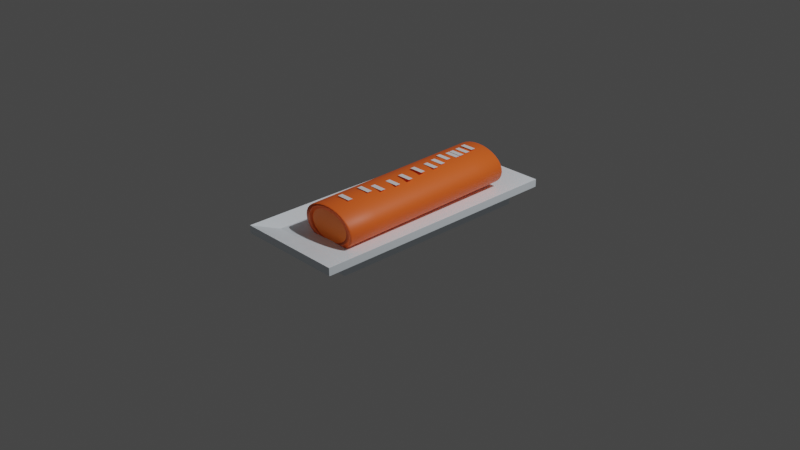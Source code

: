 # Source: ROTI_GULUNG_keju.blend  (saved by Blender 2.92.15; exported with 4.5.12 LTS)
import bpy
from mathutils import Matrix  # noqa: F401  (used for matrix-valued properties, if any)

bpy.ops.wm.read_factory_settings(use_empty=True)
scene = bpy.context.scene
scene.name = 'Scene'

# ---- collections
col_collection = bpy.data.collections.new('Collection'); scene.collection.children.link(col_collection)

# ---- materials (node trees are filled in below, after node groups)
mat_material = bpy.data.materials.new('Material')
mat_material.alpha_threshold = 0.0
mat_material.use_transparent_shadow = False
mat_material.line_color = (0.0, 0.0, 0.0, 1.0)
mat_material_001 = bpy.data.materials.new('Material.001')
mat_material_001.use_transparent_shadow = False
mat_material_002 = bpy.data.materials.new('Material.002')
mat_material_002.use_transparent_shadow = False

# ---- material node trees
mat_material.use_nodes = True; mat_material.node_tree.nodes.clear()
_N = mat_material.node_tree.nodes; _L = mat_material.node_tree.links
n0 = _N.new('ShaderNodeOutputMaterial'); n0.name = 'Material Output'; n0.location = (300, 300)
n1 = _N.new('ShaderNodeBsdfPrincipled'); n1.name = 'Principled BSDF'; n1.location = (10, 300)
n1.distribution = 'GGX'
n1.subsurface_method = 'BURLEY'
n1.inputs[0].default_value = (0.8645, 0.9386, 1.0, 1.0)
n1.inputs[2].default_value = 0.4
n1.inputs[3].default_value = 1.45
n1.inputs[27].default_value = (0.0, 0.0, 0.0, 1.0)
n1.inputs[28].default_value = 1.0
_L.new(n1.outputs[0], n0.inputs[0])
n0.is_active_output = True
mat_material_001.use_nodes = True; mat_material_001.node_tree.nodes.clear()
_N = mat_material_001.node_tree.nodes; _L = mat_material_001.node_tree.links
n0 = _N.new('ShaderNodeOutputMaterial'); n0.name = 'Material Output'; n0.location = (300, 300)
n1 = _N.new('ShaderNodeBsdfPrincipled'); n1.name = 'Principled BSDF'; n1.location = (10, 300)
n1.distribution = 'GGX'
n1.subsurface_method = 'RANDOM_WALK_SKIN'
n1.inputs[0].default_value = (1.0, 0.1889, 0.002396, 1.0)
n1.inputs[3].default_value = 1.45
n1.inputs[27].default_value = (0.0, 0.0, 0.0, 1.0)
n1.inputs[28].default_value = 1.0
_L.new(n1.outputs[0], n0.inputs[0])
n0.is_active_output = True
mat_material_002.use_nodes = True; mat_material_002.node_tree.nodes.clear()
_N = mat_material_002.node_tree.nodes; _L = mat_material_002.node_tree.links
n0 = _N.new('ShaderNodeBsdfPrincipled'); n0.name = 'Principled BSDF'; n0.location = (10, 300)
n0.distribution = 'GGX'
n0.subsurface_method = 'RANDOM_WALK_SKIN'
n0.inputs[0].default_value = (1.0, 0.1459, 0.01907, 1.0)
n0.inputs[3].default_value = 1.45
n0.inputs[27].default_value = (0.0, 0.0, 0.0, 1.0)
n0.inputs[28].default_value = 1.0
n1 = _N.new('ShaderNodeOutputMaterial'); n1.name = 'Material Output'; n1.location = (300, 300)
_L.new(n0.outputs[0], n1.inputs[0])
n1.is_active_output = True

# ---- world
world_world = bpy.data.worlds.new('World'); scene.world = world_world
world_world.use_nodes = True; world_world.node_tree.nodes.clear()
_N = world_world.node_tree.nodes; _L = world_world.node_tree.links
n0 = _N.new('ShaderNodeOutputWorld'); n0.name = 'World Output'; n0.location = (300, 300)
n1 = _N.new('ShaderNodeBackground'); n1.name = 'Background'; n1.location = (10, 300)
n1.inputs[0].default_value = (0.05088, 0.05088, 0.05088, 1.0)
_L.new(n1.outputs[0], n0.inputs[0])
n0.is_active_output = True
world_world.color = (0.05088, 0.05088, 0.05088)
world_world.use_sun_shadow = False
world_world.sun_shadow_jitter_overblur = 0.0

# ---- cameras
cam_camera = bpy.data.cameras.new('Camera')
cam_camera.clip_end = 100.0
cam_camera.ortho_scale = 7.314

# ---- lights
light_light = bpy.data.lights.new('Light', 'POINT')
light_light.transmission_factor = 0.0
light_light.energy = 1000.0
light_light.shadow_soft_size = 0.1
light_light.shadow_maximum_resolution = 0.006
light_light.use_absolute_resolution = True

# ---- meshes
me_cube = bpy.data.meshes.new('Cube')
me_cube.from_pydata([(1.0, 1.0, 1.0), (1.0, 1.0, -1.0), (1.0, -1.0, 1.0), (1.0, -1.0, -1.0), (-1.0, 1.0, 1.0), (-1.0, 1.0, -1.0), (-1.0, -1.0, 1.0), (-1.0, -1.0, -1.0), (1.0, -1.0, 2.742), (-1.0, -1.0, 2.742), (1.0, 1.0, 2.742), (-1.0, 1.0, 2.742), (1.243, -1.243, 2.86), (-1.243, -1.243, 2.86), (1.243, 1.243, 2.86), (-1.243, 1.243, 2.86), (1.243, -1.243, 5.026), (-1.243, -1.243, 5.026), (1.243, 1.243, 5.026), (-1.243, 1.243, 5.026)], [], [(8, 9, 17, 16), (3, 2, 6, 7), (7, 6, 4, 5), (5, 1, 3, 7), (1, 0, 2, 3), (5, 4, 0, 1), (10, 11, 9, 8), (9, 11, 19, 17), (2, 0, 14, 12), (4, 6, 13, 15), (15, 13, 17, 19), (12, 14, 18, 16), (14, 15, 19, 18), (13, 12, 16, 17), (0, 4, 15, 14), (6, 2, 12, 13), (11, 10, 18, 19), (10, 8, 16, 18)])
_uv = me_cube.uv_layers.new(name='UVMap')
_uv.uv.foreach_set('vector', [0.625, 0.75, 0.875, 0.75, 0.875, 0.75, 0.625, 0.75, 0.375, 0.75, 0.625, 0.75, 0.625, 1.0, 0.375, 1.0, 0.375, 0.0, 0.625, 0.0, 0.625, 0.25, 0.375, 0.25, 0.125, 0.5, 0.375, 0.5, 0.375, 0.75, 0.125, 0.75, 0.375, 0.5, 0.625, 0.5, 0.625, 0.75, 0.375, 0.75, 0.375, 0.25, 0.625, 0.25, 0.625, 0.5, 0.375, 0.5, 0.625, 0.5, 0.875, 0.5, 0.875, 0.75, 0.625, 0.75, 0.875, 0.75, 0.875, 0.5, 0.875, 0.5, 0.875, 0.75, 0.625, 0.75, 0.625, 0.5, 0.625, 0.5, 0.625, 0.75, 0.625, 0.25, 0.625, 0.0, 0.625, 0.0, 0.625, 0.25, 0.625, 0.25, 0.625, 0.0, 0.625, 0.0, 0.625, 0.25, 0.625, 0.75, 0.625, 0.5, 0.625, 0.5, 0.625, 0.75, 0.625, 0.5, 0.625, 0.25, 0.625, 0.25, 0.625, 0.5, 0.625, 1.0, 0.625, 0.75, 0.625, 0.75, 0.625, 1.0, 0.625, 0.5, 0.625, 0.25, 0.625, 0.25, 0.625, 0.5, 0.625, 1.0, 0.625, 0.75, 0.625, 0.75, 0.625, 1.0, 0.875, 0.5, 0.625, 0.5, 0.625, 0.5, 0.875, 0.5, 0.625, 0.5, 0.625, 0.75, 0.625, 0.75, 0.625, 0.5])
me_cube.materials.append(mat_material)
me_cube.use_remesh_preserve_volume = False
me_cube.use_remesh_preserve_attributes = False
me_cube.use_mirror_vertex_groups = False
me_cube.update()
me_cylinder_002 = bpy.data.meshes.new('Cylinder.002')
me_cylinder_002.from_pydata([(-0.003015, 1.008, -1.387), (-0.003015, 1.008, 0.6127), (0.1921, 0.9889, -1.387), (0.1921, 0.9889, 0.6127), (0.3797, 0.9319, -1.387), (0.3797, 0.9319, 0.6127), (0.5526, 0.8395, -1.387), (0.5526, 0.8395, 0.6127), (0.7041, 0.7152, -1.387), (0.7041, 0.7152, 0.6127), (0.8285, 0.5636, -1.387), (0.8285, 0.5636, 0.6127), (0.9209, 0.3908, -1.387), (0.9209, 0.3908, 0.6127), (0.9778, 0.2032, -1.387), (0.9778, 0.2032, 0.6127), (0.997, 0.008067, -1.387), (0.997, 0.008067, 0.6127), (0.9778, -0.187, -1.387), (0.9778, -0.187, 0.6127), (0.9209, -0.3746, -1.387), (0.9209, -0.3746, 0.6127), (0.8285, -0.5475, -1.387), (0.8285, -0.5475, 0.6127), (0.7041, -0.699, -1.387), (0.7041, -0.699, 0.6127), (0.5526, -0.8234, -1.387), (0.5526, -0.8234, 0.6127), (0.3797, -0.9158, -1.387), (0.3797, -0.9158, 0.6127), (0.1921, -0.9727, -1.387), (0.1921, -0.9727, 0.6127), (-0.003015, -0.9919, -1.387), (-0.003015, -0.9919, 0.6127), (-0.1981, -0.9727, -1.387), (-0.1981, -0.9727, 0.6127), (-0.3857, -0.9158, -1.387), (-0.3857, -0.9158, 0.6127), (-0.5586, -0.8234, -1.387), (-0.5586, -0.8234, 0.6127), (-0.7101, -0.699, -1.387), (-0.7101, -0.699, 0.6127), (-0.8345, -0.5475, -1.387), (-0.8345, -0.5475, 0.6127), (-0.9269, -0.3746, -1.387), (-0.9269, -0.3746, 0.6127), (-0.9838, -0.187, -1.387), (-0.9838, -0.187, 0.6127), (-1.003, 0.008067, -1.387), (-1.003, 0.008067, 0.6127), (-0.9838, 0.2032, -1.387), (-0.9838, 0.2032, 0.6127), (-0.9269, 0.3908, -1.387), (-0.9269, 0.3908, 0.6127), (-0.8345, 0.5636, -1.387), (-0.8345, 0.5636, 0.6127), (-0.7101, 0.7152, -1.387), (-0.7101, 0.7152, 0.6127), (-0.5586, 0.8395, -1.387), (-0.5586, 0.8395, 0.6127), (-0.3857, 0.9319, -1.387), (-0.3857, 0.9319, 0.6127), (-0.1981, 0.9889, -1.387), (-0.1981, 0.9889, 0.6127)], [], [(0, 1, 3, 2), (2, 3, 5, 4), (4, 5, 7, 6), (6, 7, 9, 8), (8, 9, 11, 10), (10, 11, 13, 12), (12, 13, 15, 14), (14, 15, 17, 16), (16, 17, 19, 18), (18, 19, 21, 20), (20, 21, 23, 22), (22, 23, 25, 24), (24, 25, 27, 26), (26, 27, 29, 28), (28, 29, 31, 30), (30, 31, 33, 32), (32, 33, 35, 34), (34, 35, 37, 36), (36, 37, 39, 38), (38, 39, 41, 40), (40, 41, 43, 42), (42, 43, 45, 44), (44, 45, 47, 46), (46, 47, 49, 48), (48, 49, 51, 50), (50, 51, 53, 52), (52, 53, 55, 54), (54, 55, 57, 56), (56, 57, 59, 58), (58, 59, 61, 60), (3, 1, 63, 61, 59, 57, 55, 53, 51, 49, 47, 45, 43, 41, 39, 37, 35, 33, 31, 29, 27, 25, 23, 21, 19, 17, 15, 13, 11, 9, 7, 5), (60, 61, 63, 62), (62, 63, 1, 0), (0, 2, 4, 6, 8, 10, 12, 14, 16, 18, 20, 22, 24, 26, 28, 30, 32, 34, 36, 38, 40, 42, 44, 46, 48, 50, 52, 54, 56, 58, 60, 62)])
_uv = me_cylinder_002.uv_layers.new(name='UVMap')
_uv.uv.foreach_set('vector', [1.0, 0.5, 1.0, 1.0, 0.9688, 1.0, 0.9688, 0.5, 0.9688, 0.5, 0.9688, 1.0, 0.9375, 1.0, 0.9375, 0.5, 0.9375, 0.5, 0.9375, 1.0, 0.9062, 1.0, 0.9062, 0.5, 0.9062, 0.5, 0.9062, 1.0, 0.875, 1.0, 0.875, 0.5, 0.875, 0.5, 0.875, 1.0, 0.8438, 1.0, 0.8438, 0.5, 0.8438, 0.5, 0.8438, 1.0, 0.8125, 1.0, 0.8125, 0.5, 0.8125, 0.5, 0.8125, 1.0, 0.7812, 1.0, 0.7812, 0.5, 0.7812, 0.5, 0.7812, 1.0, 0.75, 1.0, 0.75, 0.5, 0.75, 0.5, 0.75, 1.0, 0.7188, 1.0, 0.7188, 0.5, 0.7188, 0.5, 0.7188, 1.0, 0.6875, 1.0, 0.6875, 0.5, 0.6875, 0.5, 0.6875, 1.0, 0.6562, 1.0, 0.6562, 0.5, 0.6562, 0.5, 0.6562, 1.0, 0.625, 1.0, 0.625, 0.5, 0.625, 0.5, 0.625, 1.0, 0.5938, 1.0, 0.5938, 0.5, 0.5938, 0.5, 0.5938, 1.0, 0.5625, 1.0, 0.5625, 0.5, 0.5625, 0.5, 0.5625, 1.0, 0.5312, 1.0, 0.5312, 0.5, 0.5312, 0.5, 0.5312, 1.0, 0.5, 1.0, 0.5, 0.5, 0.5, 0.5, 0.5, 1.0, 0.4688, 1.0, 0.4688, 0.5, 0.4688, 0.5, 0.4688, 1.0, 0.4375, 1.0, 0.4375, 0.5, 0.4375, 0.5, 0.4375, 1.0, 0.4062, 1.0, 0.4062, 0.5, 0.4062, 0.5, 0.4062, 1.0, 0.375, 1.0, 0.375, 0.5, 0.375, 0.5, 0.375, 1.0, 0.3438, 1.0, 0.3438, 0.5, 0.3438, 0.5, 0.3438, 1.0, 0.3125, 1.0, 0.3125, 0.5, 0.3125, 0.5, 0.3125, 1.0, 0.2812, 1.0, 0.2812, 0.5, 0.2812, 0.5, 0.2812, 1.0, 0.25, 1.0, 0.25, 0.5, 0.25, 0.5, 0.25, 1.0, 0.2188, 1.0, 0.2188, 0.5, 0.2188, 0.5, 0.2188, 1.0, 0.1875, 1.0, 0.1875, 0.5, 0.1875, 0.5, 0.1875, 1.0, 0.1562, 1.0, 0.1562, 0.5, 0.1562, 0.5, 0.1562, 1.0, 0.125, 1.0, 0.125, 0.5, 0.125, 0.5, 0.125, 1.0, 0.09375, 1.0, 0.09375, 0.5, 0.09375, 0.5, 0.09375, 1.0, 0.0625, 1.0, 0.0625, 0.5, 0.2968, 0.4854, 0.25, 0.49, 0.2032, 0.4854, 0.1582, 0.4717, 0.1167, 0.4496, 0.08029, 0.4197, 0.05045, 0.3833, 0.02827, 0.3418, 0.01461, 0.2968, 0.01, 0.25, 0.01461, 0.2032, 0.02827, 0.1582, 0.05045, 0.1167, 0.08029, 0.08029, 0.1167, 0.05045, 0.1582, 0.02827, 0.2032, 0.01461, 0.25, 0.01, 0.2968, 0.01461, 0.3418, 0.02827, 0.3833, 0.05045, 0.4197, 0.08029, 0.4496, 0.1167, 0.4717, 0.1582, 0.4854, 0.2032, 0.49, 0.25, 0.4854, 0.2968, 0.4717, 0.3418, 0.4496, 0.3833, 0.4197, 0.4197, 0.3833, 0.4496, 0.3418, 0.4717, 0.0625, 0.5, 0.0625, 1.0, 0.03125, 1.0, 0.03125, 0.5, 0.03125, 0.5, 0.03125, 1.0, 0.0, 1.0, 0.0, 0.5, 0.75, 0.49, 0.7968, 0.4854, 0.8418, 0.4717, 0.8833, 0.4496, 0.9197, 0.4197, 0.9496, 0.3833, 0.9717, 0.3418, 0.9854, 0.2968, 0.99, 0.25, 0.9854, 0.2032, 0.9717, 0.1582, 0.9496, 0.1167, 0.9197, 0.08029, 0.8833, 0.05045, 0.8418, 0.02827, 0.7968, 0.01461, 0.75, 0.01, 0.7032, 0.01461, 0.6582, 0.02827, 0.6167, 0.05045, 0.5803, 0.08029, 0.5504, 0.1167, 0.5283, 0.1582, 0.5146, 0.2032, 0.51, 0.25, 0.5146, 0.2968, 0.5283, 0.3418, 0.5504, 0.3833, 0.5803, 0.4197, 0.6167, 0.4496, 0.6582, 0.4717, 0.7032, 0.4854])
me_cylinder_002.materials.append(mat_material_001)
me_cylinder_002.use_remesh_fix_poles = True
me_cylinder_002.use_remesh_preserve_attributes = False
me_cylinder_002.update()
me_cylinder_003 = bpy.data.meshes.new('Cylinder.003')
me_cylinder_003.from_pydata([(0.0, 1.0, -1.0), (0.0, 1.0, 1.0), (0.1951, 0.9808, -1.0), (0.1951, 0.9808, 1.0), (0.3827, 0.9239, -1.0), (0.3827, 0.9239, 1.0), (0.5556, 0.8315, -1.0), (0.5556, 0.8315, 1.0), (0.7071, 0.7071, -1.0), (0.7071, 0.7071, 1.0), (0.8315, 0.5556, -1.0), (0.8315, 0.5556, 1.0), (0.9239, 0.3827, -1.0), (0.9239, 0.3827, 1.0), (0.9808, 0.1951, -1.0), (0.9808, 0.1951, 1.0), (1.0, -4.371e-08, -1.0), (1.0, -4.371e-08, 1.0), (0.9808, -0.1951, -1.0), (0.9808, -0.1951, 1.0), (0.9239, -0.3827, -1.0), (0.9239, -0.3827, 1.0), (0.8315, -0.5556, -1.0), (0.8315, -0.5556, 1.0), (0.7071, -0.7071, -1.0), (0.7071, -0.7071, 1.0), (0.5556, -0.8315, -1.0), (0.5556, -0.8315, 1.0), (0.3827, -0.9239, -1.0), (0.3827, -0.9239, 1.0), (0.1951, -0.9808, -1.0), (0.1951, -0.9808, 1.0), (-8.742e-08, -1.0, -1.0), (-8.742e-08, -1.0, 1.0), (-0.1951, -0.9808, -1.0), (-0.1951, -0.9808, 1.0), (-0.3827, -0.9239, -1.0), (-0.3827, -0.9239, 1.0), (-0.5556, -0.8315, -1.0), (-0.5556, -0.8315, 1.0), (-0.7071, -0.7071, -1.0), (-0.7071, -0.7071, 1.0), (-0.8315, -0.5556, -1.0), (-0.8315, -0.5556, 1.0), (-0.9239, -0.3827, -1.0), (-0.9239, -0.3827, 1.0), (-0.9808, -0.1951, -1.0), (-0.9808, -0.1951, 1.0), (-1.0, 1.192e-08, -1.0), (-1.0, 1.192e-08, 1.0), (-0.9808, 0.1951, -1.0), (-0.9808, 0.1951, 1.0), (-0.9239, 0.3827, -1.0), (-0.9239, 0.3827, 1.0), (-0.8315, 0.5556, -1.0), (-0.8315, 0.5556, 1.0), (-0.7071, 0.7071, -1.0), (-0.7071, 0.7071, 1.0), (-0.5556, 0.8315, -1.0), (-0.5556, 0.8315, 1.0), (-0.3827, 0.9239, -1.0), (-0.3827, 0.9239, 1.0), (-0.1951, 0.9808, -1.0), (-0.1951, 0.9808, 1.0), (0.0, 1.0, -0.6662), (0.0, 1.0, -0.3329), (0.0, 1.0, 0.00045), (0.0, 1.0, 0.3338), (0.0, 1.0, 0.6671), (0.1951, 0.9808, 0.6671), (0.1951, 0.9808, 0.3338), (0.1951, 0.9808, 0.00045), (0.1951, 0.9808, -0.3329), (0.1951, 0.9808, -0.6662), (0.3827, 0.9239, 0.6671), (0.3827, 0.9239, 0.3338), (0.3827, 0.9239, 0.00045), (0.3827, 0.9239, -0.3329), (0.3827, 0.9239, -0.6662), (0.5556, 0.8315, 0.6671), (0.5556, 0.8315, 0.3338), (0.5556, 0.8315, 0.00045), (0.5556, 0.8315, -0.3329), (0.5556, 0.8315, -0.6662), (0.7071, 0.7071, 0.6671), (0.7071, 0.7071, 0.3338), (0.7071, 0.7071, 0.00045), (0.7071, 0.7071, -0.3329), (0.7071, 0.7071, -0.6662), (0.8315, 0.5556, 0.6671), (0.8315, 0.5556, 0.3338), (0.8315, 0.5556, 0.00045), (0.8315, 0.5556, -0.3329), (0.8315, 0.5556, -0.6662), (0.9239, 0.3827, 0.6671), (0.9239, 0.3827, 0.3338), (0.9239, 0.3827, 0.00045), (0.9239, 0.3827, -0.3329), (0.9239, 0.3827, -0.6662), (0.9808, 0.1951, 0.6671), (0.9808, 0.1951, 0.3338), (0.9808, 0.1951, 0.00045), (0.9808, 0.1951, -0.3329), (0.9808, 0.1951, -0.6662), (1.0, -4.371e-08, 0.6671), (1.0, -4.371e-08, 0.3338), (1.0, -4.371e-08, 0.00045), (1.0, -4.371e-08, -0.3329), (1.0, -4.371e-08, -0.6662), (0.9808, -0.1951, 0.6671), (0.9808, -0.1951, 0.3338), (0.9808, -0.1951, 0.00045), (0.9808, -0.1951, -0.3329), (0.9808, -0.1951, -0.6662), (0.9239, -0.3827, 0.6671), (0.9239, -0.3827, 0.3338), (0.9239, -0.3827, 0.00045), (0.9239, -0.3827, -0.3329), (0.9239, -0.3827, -0.6662), (0.8315, -0.5556, 0.6671), (0.8315, -0.5556, 0.3338), (0.8315, -0.5556, 0.00045), (0.8315, -0.5556, -0.3329), (0.8315, -0.5556, -0.6662), (0.7071, -0.7071, 0.6671), (0.7071, -0.7071, 0.3338), (0.7071, -0.7071, 0.00045), (0.7071, -0.7071, -0.3329), (0.7071, -0.7071, -0.6662), (0.5556, -0.8315, 0.6671), (0.5556, -0.8315, 0.3338), (0.5556, -0.8315, 0.00045), (0.5556, -0.8315, -0.3329), (0.5556, -0.8315, -0.6662), (0.3827, -0.9239, 0.6671), (0.3827, -0.9239, 0.3338), (0.3827, -0.9239, 0.00045), (0.3827, -0.9239, -0.3329), (0.3827, -0.9239, -0.6662), (0.1951, -0.9808, 0.6671), (0.1951, -0.9808, 0.3338), (0.1951, -0.9808, 0.00045), (0.1951, -0.9808, -0.3329), (0.1951, -0.9808, -0.6662), (-8.742e-08, -1.0, 0.6671), (-8.742e-08, -1.0, 0.3338), (-8.742e-08, -1.0, 0.00045), (-8.742e-08, -1.0, -0.3329), (-8.742e-08, -1.0, -0.6662), (-0.1951, -0.9808, 0.6671), (-0.1951, -0.9808, 0.3338), (-0.1951, -0.9808, 0.00045), (-0.1951, -0.9808, -0.3329), (-0.1951, -0.9808, -0.6662), (-0.3827, -0.9239, 0.6671), (-0.3827, -0.9239, 0.3338), (-0.3827, -0.9239, 0.00045), (-0.3827, -0.9239, -0.3329), (-0.3827, -0.9239, -0.6662), (-0.5556, -0.8315, 0.6671), (-0.5556, -0.8315, 0.3338), (-0.5556, -0.8315, 0.00045), (-0.5556, -0.8315, -0.3329), (-0.5556, -0.8315, -0.6662), (-0.7071, -0.7071, 0.6671), (-0.7071, -0.7071, 0.3338), (-0.7071, -0.7071, 0.00045), (-0.7071, -0.7071, -0.3329), (-0.7071, -0.7071, -0.6662), (-0.8315, -0.5556, 0.6671), (-0.8315, -0.5556, 0.3338), (-0.8315, -0.5556, 0.00045), (-0.8315, -0.5556, -0.3329), (-0.8315, -0.5556, -0.6662), (-0.9239, -0.3827, 0.6671), (-0.9239, -0.3827, 0.3338), (-0.9239, -0.3827, 0.00045), (-0.9239, -0.3827, -0.3329), (-0.9239, -0.3827, -0.6662), (-0.9808, -0.1951, 0.6671), (-0.9808, -0.1951, 0.3338), (-0.9808, -0.1951, 0.00045), (-0.9808, -0.1951, -0.3329), (-0.9808, -0.1951, -0.6662), (-1.0, 1.192e-08, 0.6671), (-1.0, 1.192e-08, 0.3338), (-1.0, 1.192e-08, 0.00045), (-1.0, 1.192e-08, -0.3329), (-1.0, 1.192e-08, -0.6662), (-0.9808, 0.1951, 0.6671), (-0.9808, 0.1951, 0.3338), (-0.9808, 0.1951, 0.00045), (-0.9808, 0.1951, -0.3329), (-0.9808, 0.1951, -0.6662), (-0.9239, 0.3827, 0.6671), (-0.9239, 0.3827, 0.3338), (-0.9239, 0.3827, 0.00045), (-0.9239, 0.3827, -0.3329), (-0.9239, 0.3827, -0.6662), (-0.8315, 0.5556, 0.6671), (-0.8315, 0.5556, 0.3338), (-0.8315, 0.5556, 0.00045), (-0.8315, 0.5556, -0.3329), (-0.8315, 0.5556, -0.6662), (-0.7071, 0.7071, 0.6671), (-0.7071, 0.7071, 0.3338), (-0.7071, 0.7071, 0.00045), (-0.7071, 0.7071, -0.3329), (-0.7071, 0.7071, -0.6662), (-0.5556, 0.8315, 0.6671), (-0.5556, 0.8315, 0.3338), (-0.5556, 0.8315, 0.00045), (-0.5556, 0.8315, -0.3329), (-0.5556, 0.8315, -0.6662), (-0.3827, 0.9239, 0.6671), (-0.3827, 0.9239, 0.3338), (-0.3827, 0.9239, 0.00045), (-0.3827, 0.9239, -0.3329), (-0.3827, 0.9239, -0.6662), (-0.1951, 0.9808, 0.6671), (-0.1951, 0.9808, 0.3338), (-0.1951, 0.9808, 0.00045), (-0.1951, 0.9808, -0.3329), (-0.1951, 0.9808, -0.6662)], [], [(68, 1, 3, 69), (69, 3, 5, 74), (74, 5, 7, 79), (79, 7, 9, 84), (84, 9, 11, 89), (89, 11, 13, 94), (94, 13, 15, 99), (99, 15, 17, 104), (104, 17, 19, 109), (109, 19, 21, 114), (114, 21, 23, 119), (119, 23, 25, 124), (124, 25, 27, 129), (129, 27, 29, 134), (134, 29, 31, 139), (139, 31, 33, 144), (144, 33, 35, 149), (149, 35, 37, 154), (154, 37, 39, 159), (159, 39, 41, 164), (164, 41, 43, 169), (169, 43, 45, 174), (174, 45, 47, 179), (179, 47, 49, 184), (184, 49, 51, 189), (189, 51, 53, 194), (194, 53, 55, 199), (199, 55, 57, 204), (204, 57, 59, 209), (209, 59, 61, 214), (214, 61, 63, 219), (219, 63, 1, 68), (62, 223, 64, 0), (223, 222, 65, 64), (222, 221, 66, 65), (221, 220, 67, 66), (220, 219, 68, 67), (60, 218, 223, 62), (218, 217, 222, 223), (217, 216, 221, 222), (216, 215, 220, 221), (215, 214, 219, 220), (58, 213, 218, 60), (213, 212, 217, 218), (212, 211, 216, 217), (211, 210, 215, 216), (210, 209, 214, 215), (56, 208, 213, 58), (208, 207, 212, 213), (207, 206, 211, 212), (206, 205, 210, 211), (205, 204, 209, 210), (54, 203, 208, 56), (203, 202, 207, 208), (202, 201, 206, 207), (201, 200, 205, 206), (200, 199, 204, 205), (52, 198, 203, 54), (198, 197, 202, 203), (197, 196, 201, 202), (196, 195, 200, 201), (195, 194, 199, 200), (50, 193, 198, 52), (193, 192, 197, 198), (192, 191, 196, 197), (191, 190, 195, 196), (190, 189, 194, 195), (48, 188, 193, 50), (188, 187, 192, 193), (187, 186, 191, 192), (186, 185, 190, 191), (185, 184, 189, 190), (46, 183, 188, 48), (183, 182, 187, 188), (182, 181, 186, 187), (181, 180, 185, 186), (180, 179, 184, 185), (44, 178, 183, 46), (178, 177, 182, 183), (177, 176, 181, 182), (176, 175, 180, 181), (175, 174, 179, 180), (42, 173, 178, 44), (173, 172, 177, 178), (172, 171, 176, 177), (171, 170, 175, 176), (170, 169, 174, 175), (40, 168, 173, 42), (168, 167, 172, 173), (167, 166, 171, 172), (166, 165, 170, 171), (165, 164, 169, 170), (38, 163, 168, 40), (163, 162, 167, 168), (162, 161, 166, 167), (161, 160, 165, 166), (160, 159, 164, 165), (36, 158, 163, 38), (158, 157, 162, 163), (157, 156, 161, 162), (156, 155, 160, 161), (155, 154, 159, 160), (34, 153, 158, 36), (153, 152, 157, 158), (152, 151, 156, 157), (151, 150, 155, 156), (150, 149, 154, 155), (32, 148, 153, 34), (148, 147, 152, 153), (147, 146, 151, 152), (146, 145, 150, 151), (145, 144, 149, 150), (30, 143, 148, 32), (143, 142, 147, 148), (142, 141, 146, 147), (141, 140, 145, 146), (140, 139, 144, 145), (28, 138, 143, 30), (138, 137, 142, 143), (137, 136, 141, 142), (136, 135, 140, 141), (135, 134, 139, 140), (26, 133, 138, 28), (133, 132, 137, 138), (132, 131, 136, 137), (131, 130, 135, 136), (130, 129, 134, 135), (24, 128, 133, 26), (128, 127, 132, 133), (127, 126, 131, 132), (126, 125, 130, 131), (125, 124, 129, 130), (22, 123, 128, 24), (123, 122, 127, 128), (122, 121, 126, 127), (121, 120, 125, 126), (120, 119, 124, 125), (20, 118, 123, 22), (118, 117, 122, 123), (117, 116, 121, 122), (116, 115, 120, 121), (115, 114, 119, 120), (18, 113, 118, 20), (113, 112, 117, 118), (112, 111, 116, 117), (111, 110, 115, 116), (110, 109, 114, 115), (16, 108, 113, 18), (108, 107, 112, 113), (107, 106, 111, 112), (106, 105, 110, 111), (105, 104, 109, 110), (14, 103, 108, 16), (103, 102, 107, 108), (102, 101, 106, 107), (101, 100, 105, 106), (100, 99, 104, 105), (12, 98, 103, 14), (98, 97, 102, 103), (97, 96, 101, 102), (96, 95, 100, 101), (95, 94, 99, 100), (10, 93, 98, 12), (93, 92, 97, 98), (92, 91, 96, 97), (91, 90, 95, 96), (90, 89, 94, 95), (8, 88, 93, 10), (88, 87, 92, 93), (87, 86, 91, 92), (86, 85, 90, 91), (85, 84, 89, 90), (6, 83, 88, 8), (83, 82, 87, 88), (82, 81, 86, 87), (81, 80, 85, 86), (80, 79, 84, 85), (4, 78, 83, 6), (78, 77, 82, 83), (77, 76, 81, 82), (76, 75, 80, 81), (75, 74, 79, 80), (2, 73, 78, 4), (73, 72, 77, 78), (72, 71, 76, 77), (71, 70, 75, 76), (70, 69, 74, 75), (0, 64, 73, 2), (64, 65, 72, 73), (65, 66, 71, 72), (66, 67, 70, 71), (67, 68, 69, 70)])
me_cylinder_003.polygons.foreach_set('use_smooth', [True] * 192)
_uv = me_cylinder_003.uv_layers.new(name='UVMap')
_uv.uv.foreach_set('vector', [1.0, 0.9168, 1.0, 1.0, 0.9688, 1.0, 0.9688, 0.9168, 0.9688, 0.9168, 0.9688, 1.0, 0.9375, 1.0, 0.9375, 0.9168, 0.9375, 0.9168, 0.9375, 1.0, 0.9062, 1.0, 0.9062, 0.9168, 0.9062, 0.9168, 0.9062, 1.0, 0.875, 1.0, 0.875, 0.9168, 0.875, 0.9168, 0.875, 1.0, 0.8438, 1.0, 0.8438, 0.9168, 0.8438, 0.9168, 0.8438, 1.0, 0.8125, 1.0, 0.8125, 0.9168, 0.8125, 0.9168, 0.8125, 1.0, 0.7812, 1.0, 0.7812, 0.9168, 0.7812, 0.9168, 0.7812, 1.0, 0.75, 1.0, 0.75, 0.9168, 0.75, 0.9168, 0.75, 1.0, 0.7188, 1.0, 0.7188, 0.9168, 0.7188, 0.9168, 0.7188, 1.0, 0.6875, 1.0, 0.6875, 0.9168, 0.6875, 0.9168, 0.6875, 1.0, 0.6562, 1.0, 0.6562, 0.9168, 0.6562, 0.9168, 0.6562, 1.0, 0.625, 1.0, 0.625, 0.9168, 0.625, 0.9168, 0.625, 1.0, 0.5938, 1.0, 0.5938, 0.9168, 0.5938, 0.9168, 0.5938, 1.0, 0.5625, 1.0, 0.5625, 0.9168, 0.5625, 0.9168, 0.5625, 1.0, 0.5312, 1.0, 0.5312, 0.9168, 0.5312, 0.9168, 0.5312, 1.0, 0.5, 1.0, 0.5, 0.9168, 0.5, 0.9168, 0.5, 1.0, 0.4688, 1.0, 0.4688, 0.9168, 0.4688, 0.9168, 0.4688, 1.0, 0.4375, 1.0, 0.4375, 0.9168, 0.4375, 0.9168, 0.4375, 1.0, 0.4062, 1.0, 0.4062, 0.9168, 0.4062, 0.9168, 0.4062, 1.0, 0.375, 1.0, 0.375, 0.9168, 0.375, 0.9168, 0.375, 1.0, 0.3438, 1.0, 0.3437, 0.9168, 0.3437, 0.9168, 0.3438, 1.0, 0.3125, 1.0, 0.3125, 0.9168, 0.3125, 0.9168, 0.3125, 1.0, 0.2812, 1.0, 0.2812, 0.9168, 0.2812, 0.9168, 0.2812, 1.0, 0.25, 1.0, 0.25, 0.9168, 0.25, 0.9168, 0.25, 1.0, 0.2188, 1.0, 0.2188, 0.9168, 0.2188, 0.9168, 0.2188, 1.0, 0.1875, 1.0, 0.1875, 0.9168, 0.1875, 0.9168, 0.1875, 1.0, 0.1562, 1.0, 0.1562, 0.9168, 0.1562, 0.9168, 0.1562, 1.0, 0.125, 1.0, 0.125, 0.9168, 0.125, 0.9168, 0.125, 1.0, 0.09375, 1.0, 0.09375, 0.9168, 0.09375, 0.9168, 0.09375, 1.0, 0.0625, 1.0, 0.0625, 0.9168, 0.0625, 0.9168, 0.0625, 1.0, 0.03125, 1.0, 0.03125, 0.9168, 0.03125, 0.9168, 0.03125, 1.0, 0.0, 1.0, 0.0, 0.9168, 0.03125, 0.5, 0.03125, 0.5834, 0.0, 0.5834, 0.0, 0.5, 0.03125, 0.5834, 0.03125, 0.6668, 0.0, 0.6668, 0.0, 0.5834, 0.03125, 0.6668, 0.03125, 0.7501, 0.0, 0.7501, 0.0, 0.6668, 0.03125, 0.7501, 0.03125, 0.8334, 0.0, 0.8334, 0.0, 0.7501, 0.03125, 0.8334, 0.03125, 0.9168, 0.0, 0.9168, 0.0, 0.8334, 0.0625, 0.5, 0.0625, 0.5834, 0.03125, 0.5834, 0.03125, 0.5, 0.0625, 0.5834, 0.0625, 0.6668, 0.03125, 0.6668, 0.03125, 0.5834, 0.0625, 0.6668, 0.0625, 0.7501, 0.03125, 0.7501, 0.03125, 0.6668, 0.0625, 0.7501, 0.0625, 0.8334, 0.03125, 0.8334, 0.03125, 0.7501, 0.0625, 0.8334, 0.0625, 0.9168, 0.03125, 0.9168, 0.03125, 0.8334, 0.09375, 0.5, 0.09375, 0.5834, 0.0625, 0.5834, 0.0625, 0.5, 0.09375, 0.5834, 0.09375, 0.6668, 0.0625, 0.6668, 0.0625, 0.5834, 0.09375, 0.6668, 0.09375, 0.7501, 0.0625, 0.7501, 0.0625, 0.6668, 0.09375, 0.7501, 0.09375, 0.8334, 0.0625, 0.8334, 0.0625, 0.7501, 0.09375, 0.8334, 0.09375, 0.9168, 0.0625, 0.9168, 0.0625, 0.8334, 0.125, 0.5, 0.125, 0.5834, 0.09375, 0.5834, 0.09375, 0.5, 0.125, 0.5834, 0.125, 0.6668, 0.09375, 0.6668, 0.09375, 0.5834, 0.125, 0.6668, 0.125, 0.7501, 0.09375, 0.7501, 0.09375, 0.6668, 0.125, 0.7501, 0.125, 0.8334, 0.09375, 0.8334, 0.09375, 0.7501, 0.125, 0.8334, 0.125, 0.9168, 0.09375, 0.9168, 0.09375, 0.8334, 0.1562, 0.5, 0.1562, 0.5834, 0.125, 0.5834, 0.125, 0.5, 0.1562, 0.5834, 0.1562, 0.6668, 0.125, 0.6668, 0.125, 0.5834, 0.1562, 0.6668, 0.1562, 0.7501, 0.125, 0.7501, 0.125, 0.6668, 0.1562, 0.7501, 0.1562, 0.8334, 0.125, 0.8334, 0.125, 0.7501, 0.1562, 0.8334, 0.1562, 0.9168, 0.125, 0.9168, 0.125, 0.8334, 0.1875, 0.5, 0.1875, 0.5834, 0.1562, 0.5834, 0.1562, 0.5, 0.1875, 0.5834, 0.1875, 0.6668, 0.1562, 0.6668, 0.1562, 0.5834, 0.1875, 0.6668, 0.1875, 0.7501, 0.1562, 0.7501, 0.1562, 0.6668, 0.1875, 0.7501, 0.1875, 0.8334, 0.1562, 0.8334, 0.1562, 0.7501, 0.1875, 0.8334, 0.1875, 0.9168, 0.1562, 0.9168, 0.1562, 0.8334, 0.2188, 0.5, 0.2188, 0.5834, 0.1875, 0.5834, 0.1875, 0.5, 0.2188, 0.5834, 0.2188, 0.6668, 0.1875, 0.6668, 0.1875, 0.5834, 0.2188, 0.6668, 0.2188, 0.7501, 0.1875, 0.7501, 0.1875, 0.6668, 0.2188, 0.7501, 0.2188, 0.8334, 0.1875, 0.8334, 0.1875, 0.7501, 0.2188, 0.8334, 0.2188, 0.9168, 0.1875, 0.9168, 0.1875, 0.8334, 0.25, 0.5, 0.25, 0.5834, 0.2188, 0.5834, 0.2188, 0.5, 0.25, 0.5834, 0.25, 0.6668, 0.2188, 0.6668, 0.2188, 0.5834, 0.25, 0.6668, 0.25, 0.7501, 0.2188, 0.7501, 0.2188, 0.6668, 0.25, 0.7501, 0.25, 0.8334, 0.2188, 0.8334, 0.2188, 0.7501, 0.25, 0.8334, 0.25, 0.9168, 0.2188, 0.9168, 0.2188, 0.8334, 0.2812, 0.5, 0.2812, 0.5834, 0.25, 0.5834, 0.25, 0.5, 0.2812, 0.5834, 0.2812, 0.6668, 0.25, 0.6668, 0.25, 0.5834, 0.2812, 0.6668, 0.2812, 0.7501, 0.25, 0.7501, 0.25, 0.6668, 0.2812, 0.7501, 0.2812, 0.8334, 0.25, 0.8334, 0.25, 0.7501, 0.2812, 0.8334, 0.2812, 0.9168, 0.25, 0.9168, 0.25, 0.8334, 0.3125, 0.5, 0.3125, 0.5834, 0.2812, 0.5834, 0.2812, 0.5, 0.3125, 0.5834, 0.3125, 0.6668, 0.2812, 0.6668, 0.2812, 0.5834, 0.3125, 0.6668, 0.3125, 0.7501, 0.2812, 0.7501, 0.2812, 0.6668, 0.3125, 0.7501, 0.3125, 0.8334, 0.2812, 0.8334, 0.2812, 0.7501, 0.3125, 0.8334, 0.3125, 0.9168, 0.2812, 0.9168, 0.2812, 0.8334, 0.3438, 0.5, 0.3438, 0.5834, 0.3125, 0.5834, 0.3125, 0.5, 0.3438, 0.5834, 0.3437, 0.6668, 0.3125, 0.6668, 0.3125, 0.5834, 0.3437, 0.6668, 0.3437, 0.7501, 0.3125, 0.7501, 0.3125, 0.6668, 0.3437, 0.7501, 0.3437, 0.8334, 0.3125, 0.8334, 0.3125, 0.7501, 0.3437, 0.8334, 0.3437, 0.9168, 0.3125, 0.9168, 0.3125, 0.8334, 0.375, 0.5, 0.375, 0.5834, 0.3438, 0.5834, 0.3438, 0.5, 0.375, 0.5834, 0.375, 0.6668, 0.3437, 0.6668, 0.3438, 0.5834, 0.375, 0.6668, 0.375, 0.7501, 0.3437, 0.7501, 0.3437, 0.6668, 0.375, 0.7501, 0.375, 0.8334, 0.3437, 0.8334, 0.3437, 0.7501, 0.375, 0.8334, 0.375, 0.9168, 0.3437, 0.9168, 0.3437, 0.8334, 0.4062, 0.5, 0.4062, 0.5834, 0.375, 0.5834, 0.375, 0.5, 0.4062, 0.5834, 0.4063, 0.6668, 0.375, 0.6668, 0.375, 0.5834, 0.4063, 0.6668, 0.4063, 0.7501, 0.375, 0.7501, 0.375, 0.6668, 0.4063, 0.7501, 0.4063, 0.8334, 0.375, 0.8334, 0.375, 0.7501, 0.4063, 0.8334, 0.4062, 0.9168, 0.375, 0.9168, 0.375, 0.8334, 0.4375, 0.5, 0.4375, 0.5834, 0.4062, 0.5834, 0.4062, 0.5, 0.4375, 0.5834, 0.4375, 0.6668, 0.4063, 0.6668, 0.4062, 0.5834, 0.4375, 0.6668, 0.4375, 0.7501, 0.4063, 0.7501, 0.4063, 0.6668, 0.4375, 0.7501, 0.4375, 0.8334, 0.4063, 0.8334, 0.4063, 0.7501, 0.4375, 0.8334, 0.4375, 0.9168, 0.4062, 0.9168, 0.4063, 0.8334, 0.4688, 0.5, 0.4688, 0.5834, 0.4375, 0.5834, 0.4375, 0.5, 0.4688, 0.5834, 0.4687, 0.6668, 0.4375, 0.6668, 0.4375, 0.5834, 0.4687, 0.6668, 0.4688, 0.7501, 0.4375, 0.7501, 0.4375, 0.6668, 0.4688, 0.7501, 0.4688, 0.8334, 0.4375, 0.8334, 0.4375, 0.7501, 0.4688, 0.8334, 0.4688, 0.9168, 0.4375, 0.9168, 0.4375, 0.8334, 0.5, 0.5, 0.5, 0.5834, 0.4688, 0.5834, 0.4688, 0.5, 0.5, 0.5834, 0.5, 0.6668, 0.4687, 0.6668, 0.4688, 0.5834, 0.5, 0.6668, 0.5, 0.7501, 0.4688, 0.7501, 0.4687, 0.6668, 0.5, 0.7501, 0.5, 0.8334, 0.4688, 0.8334, 0.4688, 0.7501, 0.5, 0.8334, 0.5, 0.9168, 0.4688, 0.9168, 0.4688, 0.8334, 0.5312, 0.5, 0.5312, 0.5834, 0.5, 0.5834, 0.5, 0.5, 0.5312, 0.5834, 0.5312, 0.6668, 0.5, 0.6668, 0.5, 0.5834, 0.5312, 0.6668, 0.5312, 0.7501, 0.5, 0.7501, 0.5, 0.6668, 0.5312, 0.7501, 0.5312, 0.8334, 0.5, 0.8334, 0.5, 0.7501, 0.5312, 0.8334, 0.5312, 0.9168, 0.5, 0.9168, 0.5, 0.8334, 0.5625, 0.5, 0.5625, 0.5834, 0.5312, 0.5834, 0.5312, 0.5, 0.5625, 0.5834, 0.5625, 0.6668, 0.5312, 0.6668, 0.5312, 0.5834, 0.5625, 0.6668, 0.5625, 0.7501, 0.5312, 0.7501, 0.5312, 0.6668, 0.5625, 0.7501, 0.5625, 0.8334, 0.5312, 0.8334, 0.5312, 0.7501, 0.5625, 0.8334, 0.5625, 0.9168, 0.5312, 0.9168, 0.5312, 0.8334, 0.5938, 0.5, 0.5938, 0.5834, 0.5625, 0.5834, 0.5625, 0.5, 0.5938, 0.5834, 0.5938, 0.6668, 0.5625, 0.6668, 0.5625, 0.5834, 0.5938, 0.6668, 0.5938, 0.7501, 0.5625, 0.7501, 0.5625, 0.6668, 0.5938, 0.7501, 0.5938, 0.8334, 0.5625, 0.8334, 0.5625, 0.7501, 0.5938, 0.8334, 0.5938, 0.9168, 0.5625, 0.9168, 0.5625, 0.8334, 0.625, 0.5, 0.625, 0.5834, 0.5938, 0.5834, 0.5938, 0.5, 0.625, 0.5834, 0.625, 0.6668, 0.5938, 0.6668, 0.5938, 0.5834, 0.625, 0.6668, 0.625, 0.7501, 0.5938, 0.7501, 0.5938, 0.6668, 0.625, 0.7501, 0.625, 0.8334, 0.5938, 0.8334, 0.5938, 0.7501, 0.625, 0.8334, 0.625, 0.9168, 0.5938, 0.9168, 0.5938, 0.8334, 0.6562, 0.5, 0.6562, 0.5834, 0.625, 0.5834, 0.625, 0.5, 0.6562, 0.5834, 0.6562, 0.6668, 0.625, 0.6668, 0.625, 0.5834, 0.6562, 0.6668, 0.6563, 0.7501, 0.625, 0.7501, 0.625, 0.6668, 0.6563, 0.7501, 0.6563, 0.8334, 0.625, 0.8334, 0.625, 0.7501, 0.6563, 0.8334, 0.6562, 0.9168, 0.625, 0.9168, 0.625, 0.8334, 0.6875, 0.5, 0.6875, 0.5834, 0.6562, 0.5834, 0.6562, 0.5, 0.6875, 0.5834, 0.6875, 0.6668, 0.6562, 0.6668, 0.6562, 0.5834, 0.6875, 0.6668, 0.6875, 0.7501, 0.6563, 0.7501, 0.6562, 0.6668, 0.6875, 0.7501, 0.6875, 0.8334, 0.6563, 0.8334, 0.6563, 0.7501, 0.6875, 0.8334, 0.6875, 0.9168, 0.6562, 0.9168, 0.6563, 0.8334, 0.7188, 0.5, 0.7188, 0.5834, 0.6875, 0.5834, 0.6875, 0.5, 0.7188, 0.5834, 0.7188, 0.6668, 0.6875, 0.6668, 0.6875, 0.5834, 0.7188, 0.6668, 0.7188, 0.7501, 0.6875, 0.7501, 0.6875, 0.6668, 0.7188, 0.7501, 0.7188, 0.8334, 0.6875, 0.8334, 0.6875, 0.7501, 0.7188, 0.8334, 0.7188, 0.9168, 0.6875, 0.9168, 0.6875, 0.8334, 0.75, 0.5, 0.75, 0.5834, 0.7188, 0.5834, 0.7188, 0.5, 0.75, 0.5834, 0.75, 0.6668, 0.7188, 0.6668, 0.7188, 0.5834, 0.75, 0.6668, 0.75, 0.7501, 0.7188, 0.7501, 0.7188, 0.6668, 0.75, 0.7501, 0.75, 0.8334, 0.7188, 0.8334, 0.7188, 0.7501, 0.75, 0.8334, 0.75, 0.9168, 0.7188, 0.9168, 0.7188, 0.8334, 0.7812, 0.5, 0.7812, 0.5834, 0.75, 0.5834, 0.75, 0.5, 0.7812, 0.5834, 0.7812, 0.6668, 0.75, 0.6668, 0.75, 0.5834, 0.7812, 0.6668, 0.7812, 0.7501, 0.75, 0.7501, 0.75, 0.6668, 0.7812, 0.7501, 0.7812, 0.8334, 0.75, 0.8334, 0.75, 0.7501, 0.7812, 0.8334, 0.7812, 0.9168, 0.75, 0.9168, 0.75, 0.8334, 0.8125, 0.5, 0.8125, 0.5834, 0.7812, 0.5834, 0.7812, 0.5, 0.8125, 0.5834, 0.8125, 0.6668, 0.7812, 0.6668, 0.7812, 0.5834, 0.8125, 0.6668, 0.8125, 0.7501, 0.7812, 0.7501, 0.7812, 0.6668, 0.8125, 0.7501, 0.8125, 0.8334, 0.7812, 0.8334, 0.7812, 0.7501, 0.8125, 0.8334, 0.8125, 0.9168, 0.7812, 0.9168, 0.7812, 0.8334, 0.8438, 0.5, 0.8438, 0.5834, 0.8125, 0.5834, 0.8125, 0.5, 0.8438, 0.5834, 0.8438, 0.6668, 0.8125, 0.6668, 0.8125, 0.5834, 0.8438, 0.6668, 0.8438, 0.7501, 0.8125, 0.7501, 0.8125, 0.6668, 0.8438, 0.7501, 0.8438, 0.8334, 0.8125, 0.8334, 0.8125, 0.7501, 0.8438, 0.8334, 0.8438, 0.9168, 0.8125, 0.9168, 0.8125, 0.8334, 0.875, 0.5, 0.875, 0.5834, 0.8438, 0.5834, 0.8438, 0.5, 0.875, 0.5834, 0.875, 0.6668, 0.8438, 0.6668, 0.8438, 0.5834, 0.875, 0.6668, 0.875, 0.7501, 0.8438, 0.7501, 0.8438, 0.6668, 0.875, 0.7501, 0.875, 0.8334, 0.8438, 0.8334, 0.8438, 0.7501, 0.875, 0.8334, 0.875, 0.9168, 0.8438, 0.9168, 0.8438, 0.8334, 0.9062, 0.5, 0.9062, 0.5834, 0.875, 0.5834, 0.875, 0.5, 0.9062, 0.5834, 0.9062, 0.6668, 0.875, 0.6668, 0.875, 0.5834, 0.9062, 0.6668, 0.9062, 0.7501, 0.875, 0.7501, 0.875, 0.6668, 0.9062, 0.7501, 0.9062, 0.8334, 0.875, 0.8334, 0.875, 0.7501, 0.9062, 0.8334, 0.9062, 0.9168, 0.875, 0.9168, 0.875, 0.8334, 0.9375, 0.5, 0.9375, 0.5834, 0.9062, 0.5834, 0.9062, 0.5, 0.9375, 0.5834, 0.9375, 0.6668, 0.9062, 0.6668, 0.9062, 0.5834, 0.9375, 0.6668, 0.9375, 0.7501, 0.9062, 0.7501, 0.9062, 0.6668, 0.9375, 0.7501, 0.9375, 0.8334, 0.9062, 0.8334, 0.9062, 0.7501, 0.9375, 0.8334, 0.9375, 0.9168, 0.9062, 0.9168, 0.9062, 0.8334, 0.9688, 0.5, 0.9688, 0.5834, 0.9375, 0.5834, 0.9375, 0.5, 0.9688, 0.5834, 0.9688, 0.6668, 0.9375, 0.6668, 0.9375, 0.5834, 0.9688, 0.6668, 0.9688, 0.7501, 0.9375, 0.7501, 0.9375, 0.6668, 0.9688, 0.7501, 0.9688, 0.8334, 0.9375, 0.8334, 0.9375, 0.7501, 0.9688, 0.8334, 0.9688, 0.9168, 0.9375, 0.9168, 0.9375, 0.8334, 1.0, 0.5, 1.0, 0.5834, 0.9688, 0.5834, 0.9688, 0.5, 1.0, 0.5834, 1.0, 0.6668, 0.9688, 0.6668, 0.9688, 0.5834, 1.0, 0.6668, 1.0, 0.7501, 0.9688, 0.7501, 0.9688, 0.6668, 1.0, 0.7501, 1.0, 0.8334, 0.9688, 0.8334, 0.9688, 0.7501, 1.0, 0.8334, 1.0, 0.9168, 0.9688, 0.9168, 0.9688, 0.8334])
me_cylinder_003.materials.append(mat_material_002)
me_cylinder_003.use_remesh_fix_poles = True
me_cylinder_003.use_remesh_preserve_attributes = False
me_cylinder_003.update()
me_plane = bpy.data.meshes.new('Plane')
me_plane.from_pydata([(-1.0, -1.0, 0.0), (1.0, -1.0, 0.0), (-1.0, 1.0, 0.0), (1.0, 1.0, 0.0)], [], [(0, 1, 3, 2)])
_uv = me_plane.uv_layers.new(name='UVMap')
_uv.uv.foreach_set('vector', [0.0, 0.0, 1.0, 0.0, 1.0, 1.0, 0.0, 1.0])
me_plane.use_remesh_fix_poles = True
me_plane.use_remesh_preserve_attributes = False
me_plane.use_mirror_vertex_groups = False
me_plane.update()
me_plane_001 = bpy.data.meshes.new('Plane.001')
me_plane_001.from_pydata([(-1.0, -1.0, 0.0), (1.0, -1.0, 0.0), (-1.0, 1.0, 0.0), (1.0, 1.0, 0.0)], [], [(0, 1, 3, 2)])
_uv = me_plane_001.uv_layers.new(name='UVMap')
_uv.uv.foreach_set('vector', [0.0, 0.0, 1.0, 0.0, 1.0, 1.0, 0.0, 1.0])
me_plane_001.use_remesh_fix_poles = True
me_plane_001.use_remesh_preserve_attributes = False
me_plane_001.use_mirror_vertex_groups = False
me_plane_001.update()
me_plane_002 = bpy.data.meshes.new('Plane.002')
me_plane_002.from_pydata([(-1.0, -1.0, 0.0), (1.0, -1.0, 0.0), (-1.0, 1.0, 0.0), (1.0, 1.0, 0.0)], [], [(0, 1, 3, 2)])
_uv = me_plane_002.uv_layers.new(name='UVMap')
_uv.uv.foreach_set('vector', [0.0, 0.0, 1.0, 0.0, 1.0, 1.0, 0.0, 1.0])
me_plane_002.use_remesh_fix_poles = True
me_plane_002.use_remesh_preserve_attributes = False
me_plane_002.use_mirror_vertex_groups = False
me_plane_002.update()
me_plane_003 = bpy.data.meshes.new('Plane.003')
me_plane_003.from_pydata([(-1.0, -1.0, 0.0), (1.0, -1.0, 0.0), (-1.0, 1.0, 0.0), (1.0, 1.0, 0.0)], [], [(0, 1, 3, 2)])
_uv = me_plane_003.uv_layers.new(name='UVMap')
_uv.uv.foreach_set('vector', [0.0, 0.0, 1.0, 0.0, 1.0, 1.0, 0.0, 1.0])
me_plane_003.use_remesh_fix_poles = True
me_plane_003.use_remesh_preserve_attributes = False
me_plane_003.use_mirror_vertex_groups = False
me_plane_003.update()
me_plane_004 = bpy.data.meshes.new('Plane.004')
me_plane_004.from_pydata([(-1.0, -1.0, 0.0), (1.0, -1.0, 0.0), (-1.0, 1.0, 0.0), (1.0, 1.0, 0.0)], [], [(0, 1, 3, 2)])
_uv = me_plane_004.uv_layers.new(name='UVMap')
_uv.uv.foreach_set('vector', [0.0, 0.0, 1.0, 0.0, 1.0, 1.0, 0.0, 1.0])
me_plane_004.use_remesh_fix_poles = True
me_plane_004.use_remesh_preserve_attributes = False
me_plane_004.use_mirror_vertex_groups = False
me_plane_004.update()
me_plane_005 = bpy.data.meshes.new('Plane.005')
me_plane_005.from_pydata([(-1.0, -1.0, 0.0), (1.0, -1.0, 0.0), (-1.0, 1.0, 0.0), (1.0, 1.0, 0.0)], [], [(0, 1, 3, 2)])
_uv = me_plane_005.uv_layers.new(name='UVMap')
_uv.uv.foreach_set('vector', [0.0, 0.0, 1.0, 0.0, 1.0, 1.0, 0.0, 1.0])
me_plane_005.use_remesh_fix_poles = True
me_plane_005.use_remesh_preserve_attributes = False
me_plane_005.use_mirror_vertex_groups = False
me_plane_005.update()
me_plane_006 = bpy.data.meshes.new('Plane.006')
me_plane_006.from_pydata([(-1.0, -1.0, 0.0), (1.0, -1.0, 0.0), (-1.0, 1.0, 0.0), (1.0, 1.0, 0.0)], [], [(0, 1, 3, 2)])
_uv = me_plane_006.uv_layers.new(name='UVMap')
_uv.uv.foreach_set('vector', [0.0, 0.0, 1.0, 0.0, 1.0, 1.0, 0.0, 1.0])
me_plane_006.use_remesh_fix_poles = True
me_plane_006.use_remesh_preserve_attributes = False
me_plane_006.use_mirror_vertex_groups = False
me_plane_006.update()
me_plane_007 = bpy.data.meshes.new('Plane.007')
me_plane_007.from_pydata([(-1.0, -1.0, 0.0), (1.0, -1.0, 0.0), (-1.0, 1.0, 0.0), (1.0, 1.0, 0.0)], [], [(0, 1, 3, 2)])
_uv = me_plane_007.uv_layers.new(name='UVMap')
_uv.uv.foreach_set('vector', [0.0, 0.0, 1.0, 0.0, 1.0, 1.0, 0.0, 1.0])
me_plane_007.use_remesh_fix_poles = True
me_plane_007.use_remesh_preserve_attributes = False
me_plane_007.use_mirror_vertex_groups = False
me_plane_007.update()
me_plane_008 = bpy.data.meshes.new('Plane.008')
me_plane_008.from_pydata([(-1.0, -1.0, 0.0), (1.0, -1.0, 0.0), (-1.0, 1.0, 0.0), (1.0, 1.0, 0.0)], [], [(0, 1, 3, 2)])
_uv = me_plane_008.uv_layers.new(name='UVMap')
_uv.uv.foreach_set('vector', [0.0, 0.0, 1.0, 0.0, 1.0, 1.0, 0.0, 1.0])
me_plane_008.use_remesh_fix_poles = True
me_plane_008.use_remesh_preserve_attributes = False
me_plane_008.use_mirror_vertex_groups = False
me_plane_008.update()
me_plane_009 = bpy.data.meshes.new('Plane.009')
me_plane_009.from_pydata([(-1.0, -1.0, 0.0), (1.0, -1.0, 0.0), (-1.0, 1.0, 0.0), (1.0, 1.0, 0.0)], [], [(0, 1, 3, 2)])
_uv = me_plane_009.uv_layers.new(name='UVMap')
_uv.uv.foreach_set('vector', [0.0, 0.0, 1.0, 0.0, 1.0, 1.0, 0.0, 1.0])
me_plane_009.use_remesh_fix_poles = True
me_plane_009.use_remesh_preserve_attributes = False
me_plane_009.use_mirror_vertex_groups = False
me_plane_009.update()
me_plane_010 = bpy.data.meshes.new('Plane.010')
me_plane_010.from_pydata([(-1.0, -1.0, 0.0), (1.0, -1.0, 0.0), (-1.0, 1.0, 0.0), (1.0, 1.0, 0.0)], [], [(0, 1, 3, 2)])
_uv = me_plane_010.uv_layers.new(name='UVMap')
_uv.uv.foreach_set('vector', [0.0, 0.0, 1.0, 0.0, 1.0, 1.0, 0.0, 1.0])
me_plane_010.use_remesh_fix_poles = True
me_plane_010.use_remesh_preserve_attributes = False
me_plane_010.use_mirror_vertex_groups = False
me_plane_010.update()
me_plane_011 = bpy.data.meshes.new('Plane.011')
me_plane_011.from_pydata([(-1.0, -1.0, 0.0), (1.0, -1.0, 0.0), (-1.0, 1.0, 0.0), (1.0, 1.0, 0.0)], [], [(0, 1, 3, 2)])
_uv = me_plane_011.uv_layers.new(name='UVMap')
_uv.uv.foreach_set('vector', [0.0, 0.0, 1.0, 0.0, 1.0, 1.0, 0.0, 1.0])
me_plane_011.use_remesh_fix_poles = True
me_plane_011.use_remesh_preserve_attributes = False
me_plane_011.use_mirror_vertex_groups = False
me_plane_011.update()
me_plane_012 = bpy.data.meshes.new('Plane.012')
me_plane_012.from_pydata([(-1.0, -1.0, 0.0), (1.0, -1.0, 0.0), (-1.0, 1.0, 0.0), (1.0, 1.0, 0.0)], [], [(0, 1, 3, 2)])
_uv = me_plane_012.uv_layers.new(name='UVMap')
_uv.uv.foreach_set('vector', [0.0, 0.0, 1.0, 0.0, 1.0, 1.0, 0.0, 1.0])
me_plane_012.use_remesh_fix_poles = True
me_plane_012.use_remesh_preserve_attributes = False
me_plane_012.use_mirror_vertex_groups = False
me_plane_012.update()

# ---- objects
ob_cube = bpy.data.objects.new('Cube', me_cube)
ob_light = bpy.data.objects.new('Light', light_light)
ob_camera = bpy.data.objects.new('Camera', cam_camera)
ob_cylinder_002 = bpy.data.objects.new('Cylinder.002', me_cylinder_002)
ob_cylinder_003 = bpy.data.objects.new('Cylinder.003', me_cylinder_003)
ob_plane = bpy.data.objects.new('Plane', me_plane)
ob_plane_001 = bpy.data.objects.new('Plane.001', me_plane_001)
ob_plane_002 = bpy.data.objects.new('Plane.002', me_plane_002)
ob_plane_003 = bpy.data.objects.new('Plane.003', me_plane_003)
ob_plane_004 = bpy.data.objects.new('Plane.004', me_plane_004)
ob_plane_005 = bpy.data.objects.new('Plane.005', me_plane_005)
ob_plane_006 = bpy.data.objects.new('Plane.006', me_plane_006)
ob_plane_007 = bpy.data.objects.new('Plane.007', me_plane_007)
ob_plane_008 = bpy.data.objects.new('Plane.008', me_plane_008)
ob_plane_009 = bpy.data.objects.new('Plane.009', me_plane_009)
ob_plane_010 = bpy.data.objects.new('Plane.010', me_plane_010)
ob_plane_011 = bpy.data.objects.new('Plane.011', me_plane_011)
ob_plane_012 = bpy.data.objects.new('Plane.012', me_plane_012)

# ---- transforms, parenting, visibility, modifiers, constraints
ob_cube.location = (0.0, 0.0, 0.0)
ob_cube.scale = (0.4744, 1.138, 0.03887)
ob_cube.lock_rotations_4d = False
ob_cube.empty_display_type = 'ARROWS'
ob_cube.lineart.crease_threshold = 0.0
ob_light.location = (4.076, 1.005, 5.904)
ob_light.rotation_euler = (0.6503, 0.05522, 1.866)
ob_light.lock_rotations_4d = False
ob_light.empty_display_type = 'ARROWS'
ob_light.color = (0.0, 0.0, 0.0, 0.0)
ob_light.lineart.crease_threshold = 0.0
ob_camera.location = (7.359, -6.926, 4.958)
ob_camera.rotation_euler = (1.109, 0.0, 0.8149)
ob_camera.lock_rotations_4d = False
ob_camera.empty_display_type = 'ARROWS'
ob_camera.color = (0.0, 0.0, 0.0, 0.0)
ob_camera.display_type = 'WIRE'
ob_camera.lineart.crease_threshold = 0.0
ob_cylinder_002.location = (0.03762, -0.3203, 0.2794)
ob_cylinder_002.rotation_euler = (3.712, 1.544, 2.142)
ob_cylinder_002.scale = (0.1778, 0.2777, 1.027)
ob_cylinder_002.lineart.crease_threshold = 0.0
ob_cylinder_003.location = (0.04262, 0.07877, 0.2838)
ob_cylinder_003.rotation_euler = (3.712, 1.544, 2.142)
ob_cylinder_003.scale = (0.2145, 0.3349, 1.034)
ob_cylinder_003.lineart.crease_threshold = 0.0
_m = ob_cylinder_003.modifiers.new('Solidify', 'SOLIDIFY')
_m.thickness = 0.25
ob_plane.location = (0.02556, 0.5958, 0.5126)
ob_plane.scale = (-0.07635, 0.02705, -0.2362)
ob_plane.lineart.crease_threshold = 0.0
ob_plane_001.location = (0.04661, 0.7079, 0.5129)
ob_plane_001.scale = (-0.07635, 0.02705, -0.2362)
ob_plane_001.lineart.crease_threshold = 0.0
ob_plane_002.location = (0.06275, 0.4787, 0.5088)
ob_plane_002.scale = (-0.07635, 0.02705, -0.2362)
ob_plane_002.lineart.crease_threshold = 0.0
ob_plane_003.location = (0.08632, 0.3535, 0.5103)
ob_plane_003.scale = (-0.07635, 0.02705, -0.2362)
ob_plane_003.lineart.crease_threshold = 0.0
ob_plane_004.location = (0.08993, 0.1682, 0.5197)
ob_plane_004.scale = (-0.07635, 0.02705, -0.2362)
ob_plane_004.lineart.crease_threshold = 0.0
ob_plane_005.location = (0.1164, -0.0259, 0.5093)
ob_plane_005.scale = (-0.07635, 0.02705, -0.2362)
ob_plane_005.lineart.crease_threshold = 0.0
ob_plane_006.location = (0.1052, -0.1843, 0.4936)
ob_plane_006.scale = (-0.07635, 0.02705, -0.2362)
ob_plane_006.lineart.crease_threshold = 0.0
ob_plane_007.location = (0.09047, -0.3671, 0.4922)
ob_plane_007.scale = (-0.07635, 0.02705, -0.2362)
ob_plane_007.lineart.crease_threshold = 0.0
ob_plane_008.location = (0.03189, -0.4884, 0.4931)
ob_plane_008.scale = (-0.07635, 0.02705, -0.2362)
ob_plane_008.lineart.crease_threshold = 0.0
ob_plane_009.location = (0.03556, -0.7366, 0.4885)
ob_plane_009.scale = (-0.07635, 0.02705, -0.2362)
ob_plane_009.lineart.crease_threshold = 0.0
ob_plane_010.location = (0.05394, 0.7601, 0.5179)
ob_plane_010.scale = (-0.07635, 0.02705, -0.2362)
ob_plane_010.lineart.crease_threshold = 0.0
ob_plane_011.location = (0.04235, 0.9428, 0.5286)
ob_plane_011.scale = (-0.07635, 0.02705, -0.2362)
ob_plane_011.lineart.crease_threshold = 0.0
ob_plane_012.location = (0.04235, 0.8605, 0.5164)
ob_plane_012.scale = (-0.07635, 0.02705, -0.2362)
ob_plane_012.lineart.crease_threshold = 0.0

# ---- collection membership
col_collection.objects.link(ob_cube)
col_collection.objects.link(ob_light)
col_collection.objects.link(ob_camera)
col_collection.objects.link(ob_cylinder_002)
col_collection.objects.link(ob_cylinder_003)
col_collection.objects.link(ob_plane)
col_collection.objects.link(ob_plane_001)
col_collection.objects.link(ob_plane_002)
col_collection.objects.link(ob_plane_003)
col_collection.objects.link(ob_plane_004)
col_collection.objects.link(ob_plane_005)
col_collection.objects.link(ob_plane_006)
col_collection.objects.link(ob_plane_007)
col_collection.objects.link(ob_plane_008)
col_collection.objects.link(ob_plane_009)
col_collection.objects.link(ob_plane_010)
col_collection.objects.link(ob_plane_011)
col_collection.objects.link(ob_plane_012)

# ---- scene / render settings (as saved in the file)
scene.camera = ob_camera
scene.frame_start = 1; scene.frame_end = 250; scene.frame_set(1)
scene.render.engine = 'BLENDER_EEVEE_NEXT'
scene.cycles.use_denoising = False
scene.cycles.samples = 128
scene.cycles.sampling_pattern = 'TABULATED_SOBOL'
scene.cycles.use_adaptive_sampling = False
scene.cycles.use_light_tree = False
scene.view_settings.view_transform = 'Filmic'
bpy.context.view_layer.update()
